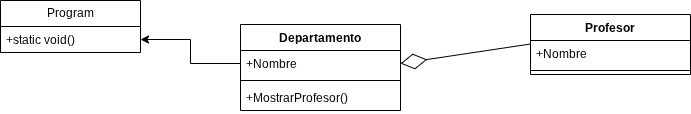

The diagram above was exported from draw.io. Its source (the exported page's mxGraphModel, read from the mxfile embedded in the PNG):
<mxGraphModel dx="1122" dy="573" grid="1" gridSize="10" guides="1" tooltips="1" connect="1" arrows="1" fold="1" page="1" pageScale="1" pageWidth="827" pageHeight="1169" math="0" shadow="0">
  <root>
    <mxCell id="0" />
    <mxCell id="1" parent="0" />
    <mxCell id="rFWqq1DC76Ttx4s3-VnA-5" parent="1" style="swimlane;fontStyle=1;align=center;verticalAlign=top;childLayout=stackLayout;horizontal=1;startSize=26;horizontalStack=0;resizeParent=1;resizeParentMax=0;resizeLast=0;collapsible=1;marginBottom=0;whiteSpace=wrap;html=1;" value="Departamento" vertex="1">
      <mxGeometry height="86" width="160" x="330" y="250" as="geometry" />
    </mxCell>
    <mxCell id="rFWqq1DC76Ttx4s3-VnA-6" parent="rFWqq1DC76Ttx4s3-VnA-5" style="text;strokeColor=none;fillColor=none;align=left;verticalAlign=top;spacingLeft=4;spacingRight=4;overflow=hidden;rotatable=0;points=[[0,0.5],[1,0.5]];portConstraint=eastwest;whiteSpace=wrap;html=1;" value="+Nombre" vertex="1">
      <mxGeometry height="26" width="160" y="26" as="geometry" />
    </mxCell>
    <mxCell id="rFWqq1DC76Ttx4s3-VnA-7" parent="rFWqq1DC76Ttx4s3-VnA-5" style="line;strokeWidth=1;fillColor=none;align=left;verticalAlign=middle;spacingTop=-1;spacingLeft=3;spacingRight=3;rotatable=0;labelPosition=right;points=[];portConstraint=eastwest;strokeColor=inherit;" value="" vertex="1">
      <mxGeometry height="8" width="160" y="52" as="geometry" />
    </mxCell>
    <mxCell id="rFWqq1DC76Ttx4s3-VnA-8" parent="rFWqq1DC76Ttx4s3-VnA-5" style="text;strokeColor=none;fillColor=none;align=left;verticalAlign=top;spacingLeft=4;spacingRight=4;overflow=hidden;rotatable=0;points=[[0,0.5],[1,0.5]];portConstraint=eastwest;whiteSpace=wrap;html=1;" value="+MostrarProfesor()" vertex="1">
      <mxGeometry height="26" width="160" y="60" as="geometry" />
    </mxCell>
    <mxCell id="rFWqq1DC76Ttx4s3-VnA-11" parent="1" style="swimlane;fontStyle=0;childLayout=stackLayout;horizontal=1;startSize=26;fillColor=none;horizontalStack=0;resizeParent=1;resizeParentMax=0;resizeLast=0;collapsible=1;marginBottom=0;whiteSpace=wrap;html=1;" value="Program" vertex="1">
      <mxGeometry height="52" width="140" x="90" y="226" as="geometry" />
    </mxCell>
    <mxCell id="rFWqq1DC76Ttx4s3-VnA-12" parent="rFWqq1DC76Ttx4s3-VnA-11" style="text;strokeColor=none;fillColor=none;align=left;verticalAlign=top;spacingLeft=4;spacingRight=4;overflow=hidden;rotatable=0;points=[[0,0.5],[1,0.5]];portConstraint=eastwest;whiteSpace=wrap;html=1;" value="+static void()" vertex="1">
      <mxGeometry height="26" width="140" y="26" as="geometry" />
    </mxCell>
    <mxCell id="rFWqq1DC76Ttx4s3-VnA-15" edge="1" parent="1" source="rFWqq1DC76Ttx4s3-VnA-6" style="edgeStyle=orthogonalEdgeStyle;rounded=0;orthogonalLoop=1;jettySize=auto;html=1;" target="rFWqq1DC76Ttx4s3-VnA-12" value="">
      <mxGeometry relative="1" as="geometry" />
    </mxCell>
    <mxCell id="rFWqq1DC76Ttx4s3-VnA-16" parent="1" style="swimlane;fontStyle=1;align=center;verticalAlign=top;childLayout=stackLayout;horizontal=1;startSize=26;horizontalStack=0;resizeParent=1;resizeParentMax=0;resizeLast=0;collapsible=1;marginBottom=0;whiteSpace=wrap;html=1;" value="Profesor" vertex="1">
      <mxGeometry height="60" width="160" x="620" y="240" as="geometry" />
    </mxCell>
    <mxCell id="rFWqq1DC76Ttx4s3-VnA-17" parent="rFWqq1DC76Ttx4s3-VnA-16" style="text;strokeColor=none;fillColor=none;align=left;verticalAlign=top;spacingLeft=4;spacingRight=4;overflow=hidden;rotatable=0;points=[[0,0.5],[1,0.5]];portConstraint=eastwest;whiteSpace=wrap;html=1;" value="+Nombre" vertex="1">
      <mxGeometry height="26" width="160" y="26" as="geometry" />
    </mxCell>
    <mxCell id="rFWqq1DC76Ttx4s3-VnA-18" parent="rFWqq1DC76Ttx4s3-VnA-16" style="line;strokeWidth=1;fillColor=none;align=left;verticalAlign=middle;spacingTop=-1;spacingLeft=3;spacingRight=3;rotatable=0;labelPosition=right;points=[];portConstraint=eastwest;strokeColor=inherit;" value="" vertex="1">
      <mxGeometry height="8" width="160" y="52" as="geometry" />
    </mxCell>
    <mxCell id="rFWqq1DC76Ttx4s3-VnA-20" edge="1" parent="1" style="endArrow=diamondThin;endFill=0;endSize=24;html=1;rounded=0;entryX=1;entryY=0.5;entryDx=0;entryDy=0;" target="rFWqq1DC76Ttx4s3-VnA-6" value="">
      <mxGeometry relative="1" width="160" as="geometry">
        <mxPoint x="620" y="269.5" as="sourcePoint" />
        <mxPoint x="450" y="269.5" as="targetPoint" />
      </mxGeometry>
    </mxCell>
  </root>
</mxGraphModel>